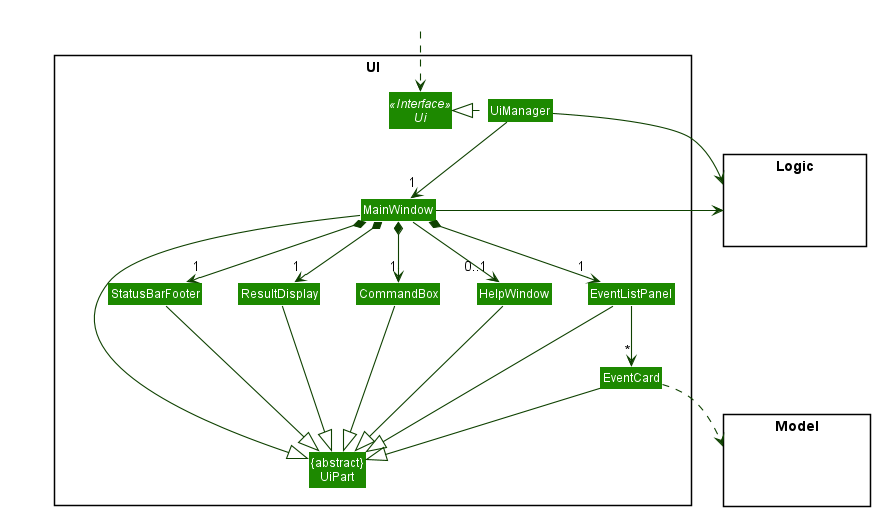

The diagram above was rendered by PlantUML. Its source (embedded in the PNG):
@startuml
!include style.puml
skinparam arrowThickness 1.1
skinparam arrowColor UI_COLOR_T4
skinparam classBackgroundColor UI_COLOR

package UI <<Rectangle>>{
Interface Ui <<Interface>>
Class "{abstract}\nUiPart" as UiPart
Class UiManager
Class MainWindow
Class HelpWindow
Class ResultDisplay
Class EventListPanel
Class EventCard
Class StatusBarFooter
Class CommandBox
}

package Model <<Rectangle>> {
Class HiddenModel #FFFFFF
}

package Logic <<Rectangle>> {
Class HiddenLogic #FFFFFF
}

Class HiddenOutside #FFFFFF
HiddenOutside ..> Ui

UiManager .left.|> Ui
UiManager -down-> "1" MainWindow
MainWindow *-down->  "1" CommandBox
MainWindow *-down-> "1" ResultDisplay
MainWindow *-down-> "1" EventListPanel
MainWindow *-down-> "1" StatusBarFooter
MainWindow --> "0..1" HelpWindow

EventListPanel -down-> "*" EventCard

MainWindow -left-|> UiPart

ResultDisplay --|> UiPart
CommandBox --|> UiPart
EventListPanel --|> UiPart
EventCard --|> UiPart
StatusBarFooter --|> UiPart
HelpWindow --|> UiPart

EventCard ..> Model
UiManager -right-> Logic
MainWindow -left-> Logic

EventListPanel -[hidden]left- HelpWindow
HelpWindow -[hidden]left- CommandBox
CommandBox -[hidden]left- ResultDisplay
ResultDisplay -[hidden]left- StatusBarFooter

MainWindow -[hidden]-|> UiPart
@enduml